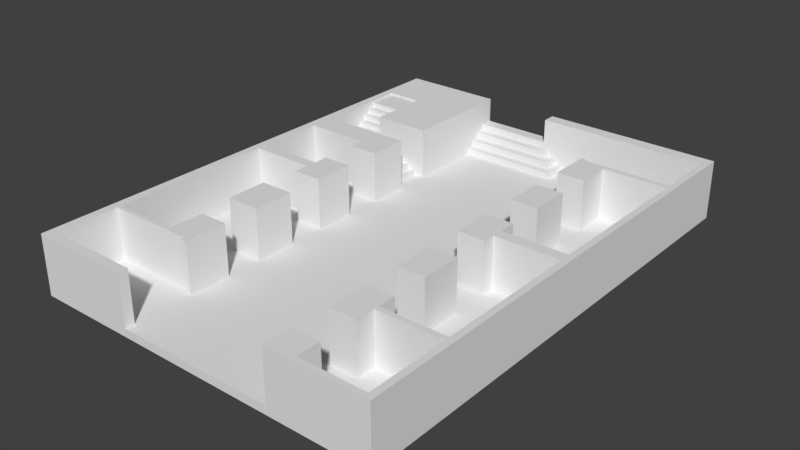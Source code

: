 # Source: map.blend  (saved by Blender 2.79.0; exported with 4.5.12 LTS)
import bpy
from mathutils import Matrix  # noqa: F401  (used for matrix-valued properties, if any)

bpy.ops.wm.read_factory_settings(use_empty=True)
scene = bpy.context.scene
scene.name = 'Scene'

# ---- collections
col_collection_1 = bpy.data.collections.new('Collection 1'); scene.collection.children.link(col_collection_1)

# ---- world
world_world = bpy.data.worlds.new('World'); scene.world = world_world
world_world.color = (0.05088, 0.05088, 0.05088)
world_world.use_sun_shadow = False
world_world.sun_shadow_jitter_overblur = 0.0
world_world.cycles.sampling_method = 'MANUAL'

# ---- meshes
me_curect825 = bpy.data.meshes.new('CUrect825')
me_curect825.from_pydata([(0.02304, -0.06924, 0.0), (0.05349, -0.06924, 0.0), (0.05349, 0.08073, 0.0), (-0.001418, 0.07661, 0.0), (0.05147, 0.07661, 0.0), (0.05147, 0.05758, 0.0), (0.02438, 0.05758, 0.0), (0.02438, 0.05836, 0.0), (0.02304, 0.05836, 0.0), (0.02304, 0.04549, 0.0), (0.03155, 0.04549, 0.0), (0.03155, 0.05579, 0.0), (0.05147, 0.05579, 0.0), (0.05147, 0.006211, 0.0), (0.03155, 0.006211, 0.0), (0.03155, 0.01136, 0.0), (0.02304, 0.01136, 0.0), (0.02304, -0.001064, 0.0), (0.03155, -0.001064, 0.0), (0.03155, 0.002741, 0.0), (0.05147, 0.002741, 0.0), (0.05147, -0.04135, 0.0), (0.03155, -0.04135, 0.0), (0.03155, -0.03576, 0.0), (0.02304, -0.03576, 0.0), (0.02304, -0.04874, 0.0), (0.03155, -0.04874, 0.0), (0.03155, -0.04292, 0.0), (0.05147, -0.04292, 0.0), (0.05147, -0.0675, 0.0), (0.03155, -0.0675, 0.0), (0.03155, -0.06016, 0.0), (0.02304, -0.06016, 0.0), (0.02304, 0.0349, 0.0), (0.02304, 0.02266, 0.0), (0.03155, 0.02266, 0.0), (0.03155, 0.0349, 0.0), (0.02304, -0.01214, 0.0), (0.02304, -0.02479, 0.0), (0.03155, -0.02479, 0.0), (0.03155, -0.01214, 0.0), (-0.05651, 0.08073, 0.0), (-0.05651, -0.06924, 0.0), (-0.02562, -0.06924, 0.0), (-0.02546, -0.06642, 0.0), (-0.05397, -0.06642, 0.0), (-0.05397, -0.04762, 0.0), (-0.03405, -0.04762, 0.0), (-0.02711, -0.04762, 0.0), (-0.02711, -0.04874, 0.0), (-0.02532, -0.04874, 0.0), (-0.02532, -0.04762, 0.0), (-0.02532, -0.03576, 0.0), (-0.03405, -0.03576, 0.0), (-0.03405, -0.04639, 0.0), (-0.05397, -0.04639, 0.0), (-0.05397, 0.003637, 0.0), (-0.03405, 0.003637, 0.0), (-0.03405, -0.001064, 0.0), (-0.02532, -0.001064, 0.0), (-0.02532, 0.01136, 0.0), (-0.03405, 0.01136, 0.0), (-0.03405, 0.00677, 0.0), (-0.05397, 0.00677, 0.0), (-0.05397, 0.02714, 0.0), (-0.03405, 0.02714, 0.0), (-0.03405, 0.02266, 0.0), (-0.02532, 0.02266, 0.0), (-0.05397, 0.06428, 0.0), (-0.04289, 0.04538, 0.0), (-0.03562, -0.01214, 0.0), (-0.03562, -0.02479, 0.0), (-0.02532, -0.02479, 0.0), (-0.02532, -0.01214, 0.0), (0.02304, -0.06924, 0.01563), (0.05349, -0.06924, 0.01563), (0.05349, 0.08073, 0.01563), (-0.001418, 0.08073, 0.01563), (-0.001418, 0.07661, 0.01563), (0.05147, 0.07661, 0.01563), (0.05147, 0.05758, 0.01563), (0.02438, 0.05758, 0.01563), (0.02438, 0.05836, 0.01563), (0.02304, 0.05836, 0.01563), (0.02304, 0.04549, 0.01563), (0.03155, 0.04549, 0.01563), (0.03155, 0.05579, 0.01563), (0.05147, 0.05579, 0.01563), (0.05147, 0.006211, 0.01563), (0.03155, 0.006211, 0.01563), (0.03155, 0.01136, 0.01563), (0.02304, 0.01136, 0.01563), (0.02304, -0.001064, 0.01563), (0.03155, -0.001064, 0.01563), (0.03155, 0.002741, 0.01563), (0.05147, 0.002741, 0.01563), (0.05147, -0.04135, 0.01563), (0.03155, -0.04135, 0.01563), (0.03155, -0.03576, 0.01563), (0.02304, -0.03576, 0.01563), (0.02304, -0.04874, 0.01563), (0.03155, -0.04874, 0.01563), (0.03155, -0.04292, 0.01563), (0.05147, -0.04292, 0.01563), (0.05147, -0.0675, 0.01563), (0.03155, -0.0675, 0.01563), (0.03155, -0.06016, 0.01563), (0.02304, -0.06016, 0.01563), (0.02304, 0.0349, 0.01563), (0.02304, 0.02266, 0.01563), (0.03155, 0.02266, 0.01563), (0.03155, 0.0349, 0.01563), (0.02304, -0.01214, 0.01563), (0.02304, -0.02479, 0.01563), (0.03155, -0.02479, 0.01563), (0.03155, -0.01214, 0.01563), (-0.02532, 0.08073, 0.01563), (-0.05651, 0.08073, 0.01563), (-0.05651, -0.06924, 0.01563), (-0.02562, -0.06924, 0.01563), (-0.02546, -0.06642, 0.01563), (-0.05397, -0.06642, 0.01563), (-0.05397, -0.04762, 0.01563), (-0.03405, -0.04762, 0.01563), (-0.02711, -0.04762, 0.01563), (-0.02711, -0.04874, 0.01563), (-0.02532, -0.04874, 0.01563), (-0.02532, -0.04762, 0.01563), (-0.02532, -0.03576, 0.01563), (-0.03405, -0.03576, 0.01563), (-0.03405, -0.04639, 0.01563), (-0.05397, -0.04639, 0.01563), (-0.05397, 0.003637, 0.01563), (-0.03405, 0.003637, 0.01563), (-0.03405, -0.001064, 0.01563), (-0.02532, -0.001064, 0.01563), (-0.02532, 0.01136, 0.01563), (-0.03405, 0.01136, 0.01563), (-0.03405, 0.00677, 0.01563), (-0.05397, 0.00677, 0.01563), (-0.05397, 0.02714, 0.01563), (-0.03405, 0.02714, 0.01563), (-0.03405, 0.02266, 0.01563), (-0.02532, 0.02266, 0.01563), (-0.02532, 0.0349, 0.01563), (-0.05397, 0.0349, 0.01563), (-0.05397, 0.06428, 0.01563), (-0.04289, 0.06428, 0.01563), (-0.04289, 0.04538, 0.01563), (-0.02532, 0.04538, 0.01563), (-0.03562, -0.01214, 0.01563), (-0.03562, -0.02479, 0.01563), (-0.02532, -0.02479, 0.01563), (-0.02532, -0.01214, 0.01563), (-0.05651, 0.08073, -0.0025), (-0.05651, -0.06924, -0.0025), (0.05349, -0.06924, -0.0025), (0.05349, 0.08073, -0.0025), (-0.02532, 0.08073, 0.0), (-0.001418, 0.08073, 0.0), (-0.02532, 0.077, 0.0), (-0.001418, 0.077, 0.0), (-0.02532, 0.07431, 0.0), (0.00032, 0.07661, 0.0), (0.0003205, 0.07432, 0.0), (0.003172, 0.07166, 0.0), (0.005638, 0.06903, 0.0), (-0.02532, 0.06903, 0.0), (-0.02532, 0.07166, 0.0), (0.003172, 0.07661, 0.0), (0.005638, 0.07661, 0.0), (-0.02532, 0.08073, 0.008), (-0.001418, 0.08073, 0.008), (-0.02532, 0.077, 0.008), (-0.001418, 0.077, 0.008), (-0.001418, 0.077, 0.006), (-0.001418, 0.07661, 0.006), (-0.02532, 0.077, 0.006), (-0.02532, 0.07431, 0.006), (0.00032, 0.07661, 0.006), (0.0003205, 0.07432, 0.006), (-0.02532, 0.07166, 0.004), (-0.02532, 0.07431, 0.004), (0.003172, 0.07661, 0.004), (0.00032, 0.07661, 0.004), (0.0003205, 0.07432, 0.004), (0.003172, 0.07166, 0.004), (0.005638, 0.06903, 0.002), (-0.02532, 0.06903, 0.002), (-0.02532, 0.07166, 0.002), (0.003172, 0.07166, 0.002), (0.005638, 0.07661, 0.002), (0.003172, 0.07661, 0.002), (-0.02532, 0.04538, 0.0), (-0.05397, 0.0349, 0.0), (-0.04289, 0.06428, 0.0), (-0.02532, 0.0349, 0.0), (-0.02837, 0.04538, 0.0), (-0.02837, 0.0349, 0.0), (-0.03065, 0.0349, 0.0015), (-0.02837, 0.0349, 0.0015), (-0.03065, 0.04538, 0.0015), (-0.02837, 0.04538, 0.0015), (-0.03278, 0.0349, 0.003), (-0.03065, 0.0349, 0.003), (-0.03278, 0.04538, 0.003), (-0.03065, 0.04538, 0.003), (-0.03499, 0.0349, 0.0045), (-0.03278, 0.0349, 0.0045), (-0.03499, 0.04538, 0.0045), (-0.03278, 0.04538, 0.0045), (-0.03713, 0.0349, 0.006), (-0.03499, 0.0349, 0.006), (-0.03713, 0.04538, 0.006), (-0.03499, 0.04538, 0.006), (-0.05397, 0.0349, 0.0075), (-0.04289, 0.04538, 0.0075), (-0.03713, 0.0349, 0.0075), (-0.03713, 0.04538, 0.0075), (-0.04289, 0.04634, 0.0075), (-0.05397, 0.04634, 0.0075), (-0.04289, 0.04858, 0.009), (-0.04289, 0.04634, 0.009), (-0.05397, 0.04634, 0.009), (-0.05397, 0.04858, 0.009), (-0.04289, 0.05075, 0.0105), (-0.04289, 0.04858, 0.0105), (-0.05397, 0.04858, 0.0105), (-0.05397, 0.05075, 0.0105), (-0.04289, 0.05285, 0.012), (-0.04289, 0.05075, 0.012), (-0.05397, 0.05075, 0.012), (-0.05397, 0.05285, 0.012), (-0.05397, 0.05509, 0.0135), (-0.04289, 0.05509, 0.0135), (-0.04289, 0.05285, 0.0135), (-0.05397, 0.05285, 0.0135), (-0.05397, 0.05509, 0.015), (-0.05397, 0.06428, 0.015), (-0.04289, 0.06428, 0.015), (-0.04289, 0.05509, 0.015)], [], [(47, 46, 51), (48, 47, 51), (113, 114, 115, 112), (50, 51, 52, 128, 127, 126), (109, 110, 111, 108), (36, 35, 34, 33), (73, 72, 71, 70), (120, 121, 122, 127, 128, 129, 130, 131, 132, 133, 134, 135, 136, 137, 138, 139, 140, 141, 142, 143, 144, 145, 146, 147, 148, 149, 116, 117, 118, 119), (151, 152, 153, 150), (125, 126, 127, 124), (51, 50, 49, 48), (123, 127, 122), (124, 127, 123), (75, 76, 77, 78, 79, 80, 81, 82, 83, 84, 85, 86, 87, 88, 89, 90, 91, 92, 93, 94, 95, 96, 97, 98, 99, 100, 101, 102, 103, 104, 105, 106, 107, 74), (47, 48, 124, 123, 122, 46), (61, 62, 138, 137), (71, 72, 152, 151), (48, 49, 125, 124), (53, 54, 130, 129), (42, 43, 119, 118), (17, 18, 93, 92), (0, 1, 75, 74), (35, 36, 111, 110), (195, 69, 148, 147), (8, 9, 84, 83), (56, 57, 133, 132), (41, 42, 118, 117), (64, 65, 141, 140), (39, 40, 115, 114), (63, 64, 140, 139), (34, 35, 110, 109), (19, 20, 95, 94), (20, 21, 96, 95), (37, 38, 113, 112), (27, 28, 103, 102), (72, 73, 153, 152), (14, 15, 90, 89), (65, 66, 142, 141), (32, 0, 74, 107), (68, 195, 147, 146), (49, 50, 126, 125), (44, 45, 121, 120), (59, 60, 136, 135), (67, 196, 144, 143), (29, 30, 105, 104), (38, 39, 114, 113), (31, 32, 107, 106), (22, 23, 98, 97), (196, 198, 194, 145, 144), (18, 19, 94, 93), (73, 70, 150, 153), (28, 29, 104, 103), (5, 6, 81, 80), (36, 33, 108, 111), (21, 22, 97, 96), (55, 56, 132, 131), (9, 10, 85, 84), (1, 2, 76, 75), (58, 59, 135, 134), (30, 31, 106, 105), (12, 13, 88, 87), (194, 68, 146, 145), (52, 53, 129, 128), (62, 63, 139, 138), (40, 37, 112, 115), (57, 58, 134, 133), (15, 16, 91, 90), (11, 12, 87, 86), (13, 14, 89, 88), (7, 8, 83, 82), (6, 7, 82, 81), (60, 61, 137, 136), (54, 55, 131, 130), (23, 24, 99, 98), (66, 67, 143, 142), (26, 27, 102, 101), (70, 71, 151, 150), (4, 5, 80, 79), (43, 44, 120, 119), (33, 34, 109, 108), (16, 17, 92, 91), (24, 25, 100, 99), (45, 46, 122, 121), (25, 26, 101, 100), (10, 11, 86, 85), (1, 42, 155, 156), (157, 156, 155, 154), (2, 1, 156, 157), (42, 41, 154, 155), (41, 2, 157, 154), (21, 20, 19, 18, 17, 37, 40, 39, 24, 23, 22), (193, 167, 168, 162, 160, 158, 116, 149), (40, 39, 38, 37), (71, 55, 54, 53, 72), (43, 42, 1), (0, 43, 1), (161, 159, 172, 174), (158, 41, 117, 116), (158, 2, 41), (69, 197, 193, 149, 148), (196, 67, 66, 65, 64, 63, 62, 61, 60, 59, 58, 57, 56, 55, 54, 53, 52, 51, 46, 45, 44, 43, 42, 41, 158, 160, 162, 168, 167, 193, 197, 69, 195, 68, 194, 198), (2, 159, 77, 76), (159, 2, 158), (11, 10, 9, 8, 7, 6, 5, 4, 170, 169, 163, 3, 161, 159, 2, 1, 0, 32, 31, 30, 29, 28, 27, 26, 25, 24, 23, 22, 21, 20, 19, 18, 17, 16, 15, 14, 13, 12), (3, 163, 169, 170, 4, 79, 78), (159, 161, 3, 78, 77), (181, 186, 183, 184, 185, 182), (169, 163, 184, 183), (165, 186, 181, 168), (162, 168, 181, 182), (173, 174, 172, 171), (159, 158, 171, 172), (160, 161, 174, 173), (158, 160, 173, 171), (178, 180, 179, 176, 175, 177), (164, 163, 179, 180), (165, 169, 183, 186), (161, 160, 177, 175), (163, 3, 176, 179), (160, 162, 178, 177), (3, 161, 175, 176), (162, 164, 180, 178), (170, 169, 192, 191), (163, 164, 185, 184), (188, 187, 191, 192, 190, 189), (168, 167, 188, 189), (166, 170, 191, 187), (169, 165, 190, 192), (165, 168, 189, 190), (167, 166, 187, 188), (198, 197, 202, 200), (166, 167, 193, 33, 36, 10, 9, 8, 7, 6, 5, 4, 170), (199, 201, 206, 204), (201, 199, 200, 202), (197, 69, 216, 218, 213, 214, 209, 210, 205, 206, 201, 202), (194, 198, 200, 199, 204, 203, 208, 207, 212, 211, 217, 215), (195, 239, 240, 234, 235, 229, 230, 225, 226, 221, 222, 219, 216, 69), (205, 203, 204, 206), (209, 207, 208, 210), (68, 238, 239, 195), (203, 205, 210, 208), (211, 212, 214, 213), (164, 162, 182, 185), (207, 209, 214, 212), (211, 213, 218, 217), (223, 222, 221, 224), (220, 219, 222, 223), (224, 221, 226, 227), (228, 231, 232, 236, 233, 237, 238, 68, 194, 215, 220, 223, 224, 227), (227, 226, 225, 228), (215, 217, 218, 216, 219, 220), (231, 230, 229, 232), (228, 225, 230, 231), (236, 235, 234, 233), (232, 229, 235, 236), (237, 240, 239, 238), (233, 234, 240, 237), (197, 198, 196, 67, 66, 65, 64, 63, 62, 61, 60, 59, 58, 57, 56, 55, 71, 70, 73, 72, 53, 52, 51, 50, 49, 48, 47, 46, 45, 44, 43, 0, 32, 31, 30, 29, 28, 27, 26, 25, 24, 39, 38, 37, 17, 16, 15, 14, 13, 12, 11, 10, 36, 35, 34, 33, 193)])
me_curect825.materials.append(None)
me_curect825.use_remesh_preserve_volume = False
me_curect825.use_remesh_preserve_attributes = False
me_curect825.use_mirror_vertex_groups = False
me_curect825.auto_texspace = False
me_curect825.update()

# ---- objects
ob_curve_001 = bpy.data.objects.new('Curve.001', me_curect825)

# ---- transforms, parenting, visibility, modifiers, constraints
ob_curve_001.location = (0.0, 0.0, 0.0)
ob_curve_001.scale = (200.0, 200.0, 200.0)
ob_curve_001.lineart.crease_threshold = 0.0

# ---- collection membership
col_collection_1.objects.link(ob_curve_001)

# ---- scene / render settings (as saved in the file)
scene.frame_start = 1; scene.frame_end = 250; scene.frame_set(1)
scene.render.engine = 'BLENDER_EEVEE_NEXT'
scene.render.resolution_percentage = 50
scene.render.dither_intensity = 0.0
scene.cycles.use_denoising = False
scene.cycles.samples = 128
scene.cycles.sampling_pattern = 'TABULATED_SOBOL'
scene.cycles.use_adaptive_sampling = False
scene.cycles.use_light_tree = False
scene.cycles.blur_glossy = 0.0
scene.cycles.sample_clamp_indirect = 0.0
scene.view_settings.view_transform = 'Standard'
bpy.context.view_layer.update()

# ---- added for rendering (the .blend has no active camera and no usable light): camera, sun
cam_auto = bpy.data.cameras.new('AutoCamera')
cam_auto.lens = 50.0
cam_auto.sensor_width = 36.0
cam_auto.clip_end = 1000.0
ob_auto_camera = bpy.data.objects.new('AutoCamera', cam_auto)
scene.collection.objects.link(ob_auto_camera)
ob_auto_camera.location = (34.2782, -40.3457, 28.9768)
ob_auto_camera.rotation_euler = (1.09748, -7.21219e-08, 0.694738)
scene.camera = ob_auto_camera
light_auto_sun = bpy.data.lights.new('AutoSun', 'SUN')
light_auto_sun.energy = 3.0
light_auto_sun.angle = 0.0523599
ob_auto_sun = bpy.data.objects.new('AutoSun', light_auto_sun)
scene.collection.objects.link(ob_auto_sun)
ob_auto_sun.rotation_euler = (0.872665, 0.174533, 0.523599)
bpy.context.view_layer.update()
